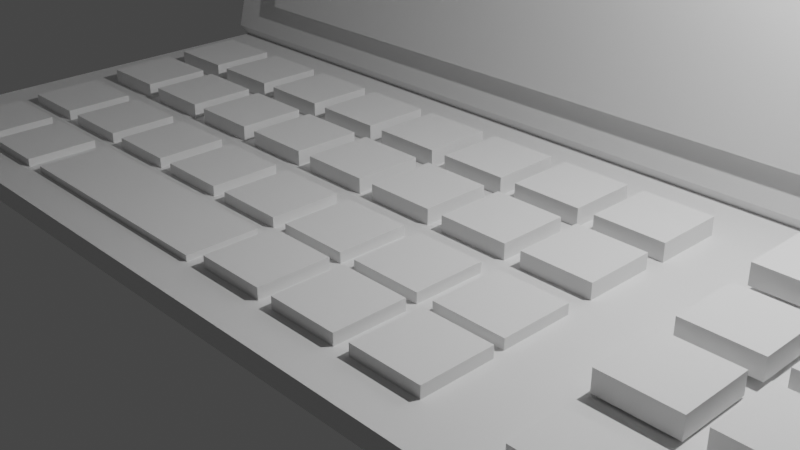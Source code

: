 # Source: laptop.blend  (saved by Blender 2.83.19; exported with 4.5.12 LTS)
import bpy
from mathutils import Matrix  # noqa: F401  (used for matrix-valued properties, if any)

bpy.ops.wm.read_factory_settings(use_empty=True)
scene = bpy.context.scene
scene.name = 'Scene'

# ---- collections
col_collection = bpy.data.collections.new('Collection'); scene.collection.children.link(col_collection)

# ---- materials (node trees are filled in below, after node groups)
mat_material = bpy.data.materials.new('Material')
mat_material.alpha_threshold = 0.0
mat_material.use_transparent_shadow = False
mat_material.line_color = (0.0, 0.0, 0.0, 1.0)
mat_material_001 = bpy.data.materials.new('Material.001')
mat_material_001.alpha_threshold = 0.0
mat_material_001.use_transparent_shadow = False
mat_material_001.line_color = (0.0, 0.0, 0.0, 1.0)
mat_material_002 = bpy.data.materials.new('Material.002')
mat_material_002.use_transparent_shadow = False

# ---- material node trees
mat_material.use_nodes = True; mat_material.node_tree.nodes.clear()
_N = mat_material.node_tree.nodes; _L = mat_material.node_tree.links
n0 = _N.new('ShaderNodeOutputMaterial'); n0.name = 'Material Output'; n0.location = (300, 300)
n1 = _N.new('ShaderNodeBsdfPrincipled'); n1.name = 'Principled BSDF'; n1.location = (10, 300)
n1.distribution = 'GGX'
n1.subsurface_method = 'BURLEY'
n1.inputs[2].default_value = 0.4
n1.inputs[3].default_value = 1.45
n1.inputs[27].default_value = (0.0, 0.0, 0.0, 1.0)
n1.inputs[28].default_value = 1.0
_L.new(n1.outputs[0], n0.inputs[0])
n0.is_active_output = True

# ---- world
world_world = bpy.data.worlds.new('World'); scene.world = world_world
world_world.use_nodes = True; world_world.node_tree.nodes.clear()
_N = world_world.node_tree.nodes; _L = world_world.node_tree.links
n0 = _N.new('ShaderNodeOutputWorld'); n0.name = 'World Output'; n0.location = (300, 300)
n1 = _N.new('ShaderNodeBackground'); n1.name = 'Background'; n1.location = (10, 300)
n1.inputs[0].default_value = (0.05088, 0.05088, 0.05088, 1.0)
_L.new(n1.outputs[0], n0.inputs[0])
n0.is_active_output = True
world_world.color = (0.05088, 0.05088, 0.05088)
world_world.use_sun_shadow = False
world_world.sun_shadow_jitter_overblur = 0.0

# ---- cameras
cam_camera = bpy.data.cameras.new('Camera')
cam_camera.clip_end = 100.0
cam_camera.ortho_scale = 7.314

# ---- lights
light_light = bpy.data.lights.new('Light', 'POINT')
light_light.transmission_factor = 0.0
light_light.energy = 1000.0
light_light.shadow_soft_size = 0.1
light_light.shadow_maximum_resolution = 0.006
light_light.use_absolute_resolution = True

# ---- meshes
me_cube = bpy.data.meshes.new('Cube')
me_cube.from_pydata([(1.0, 1.0, 1.0), (1.0, 1.0, -1.0), (1.0, -1.0, 1.0), (1.0, -1.0, -1.0), (-1.0, 1.0, 1.0), (-1.0, 1.0, -1.0), (-1.0, -1.0, 1.0), (-1.0, -1.0, -1.0)], [], [(0, 4, 6, 2), (3, 2, 6, 7), (7, 6, 4, 5), (5, 1, 3, 7), (1, 0, 2, 3), (5, 4, 0, 1)])
_uv = me_cube.uv_layers.new(name='UVMap')
_uv.uv.foreach_set('vector', [0.625, 0.5, 0.875, 0.5, 0.875, 0.75, 0.625, 0.75, 0.375, 0.75, 0.625, 0.75, 0.625, 1.0, 0.375, 1.0, 0.375, 0.0, 0.625, 0.0, 0.625, 0.25, 0.375, 0.25, 0.125, 0.5, 0.375, 0.5, 0.375, 0.75, 0.125, 0.75, 0.375, 0.5, 0.625, 0.5, 0.625, 0.75, 0.375, 0.75, 0.375, 0.25, 0.625, 0.25, 0.625, 0.5, 0.375, 0.5])
me_cube.materials.append(mat_material)
me_cube.use_remesh_preserve_volume = False
me_cube.use_remesh_preserve_attributes = False
me_cube.use_mirror_vertex_groups = False
me_cube.update()
me_cube_001 = bpy.data.meshes.new('Cube.001')
me_cube_001.from_pydata([(1.0, 1.0, 1.0), (0.9808, 0.899, -1.124), (1.0, -1.0, 1.0), (0.9808, -1.101, -1.124), (-1.0, 1.0, 1.0), (-1.019, 0.899, -1.124), (-1.0, -1.0, 1.0), (-1.019, -1.101, -1.124)], [], [(0, 4, 6, 2), (3, 2, 6, 7), (7, 6, 4, 5), (5, 1, 3, 7), (1, 0, 2, 3), (5, 4, 0, 1)])
_uv = me_cube_001.uv_layers.new(name='UVMap')
_uv.uv.foreach_set('vector', [0.625, 0.5, 0.875, 0.5, 0.875, 0.75, 0.625, 0.75, 0.375, 0.75, 0.625, 0.75, 0.625, 1.0, 0.375, 1.0, 0.375, 0.0, 0.625, 0.0, 0.625, 0.25, 0.375, 0.25, 0.125, 0.5, 0.375, 0.5, 0.375, 0.75, 0.125, 0.75, 0.375, 0.5, 0.625, 0.5, 0.625, 0.75, 0.375, 0.75, 0.375, 0.25, 0.625, 0.25, 0.625, 0.5, 0.375, 0.5])
me_cube_001.materials.append(mat_material_001)
me_cube_001.use_remesh_preserve_volume = False
me_cube_001.use_remesh_preserve_attributes = False
me_cube_001.use_mirror_vertex_groups = False
me_cube_001.update()
me_cube_002 = bpy.data.meshes.new('Cube.002')
me_cube_002.from_pydata([(-1.0, -1.0, -1.0), (-1.0, -1.0, 1.0), (-1.0, 1.0, -1.0), (-1.0, 1.0, 1.0), (1.0, -1.0, -1.0), (1.0, -1.0, 1.0), (1.0, 1.0, -1.0), (1.0, 1.0, 1.0)], [], [(0, 1, 3, 2), (2, 3, 7, 6), (6, 7, 5, 4), (4, 5, 1, 0), (2, 6, 4, 0), (7, 3, 1, 5)])
_uv = me_cube_002.uv_layers.new(name='UVMap')
_uv.uv.foreach_set('vector', [0.375, 0.0, 0.625, 0.0, 0.625, 0.25, 0.375, 0.25, 0.375, 0.25, 0.625, 0.25, 0.625, 0.5, 0.375, 0.5, 0.375, 0.5, 0.625, 0.5, 0.625, 0.75, 0.375, 0.75, 0.375, 0.75, 0.625, 0.75, 0.625, 1.0, 0.375, 1.0, 0.125, 0.5, 0.375, 0.5, 0.375, 0.75, 0.125, 0.75, 0.625, 0.5, 0.875, 0.5, 0.875, 0.75, 0.625, 0.75])
me_cube_002.materials.append(mat_material_002)
me_cube_002.use_remesh_fix_poles = True
me_cube_002.use_remesh_preserve_attributes = False
me_cube_002.use_mirror_vertex_groups = False
me_cube_002.update()
me_cube_003 = bpy.data.meshes.new('Cube.003')
me_cube_003.from_pydata([(-1.0, -1.0, -1.0), (-1.0, -1.0, 1.0), (-1.0, 1.0, -1.0), (-1.0, 1.0, 1.0), (1.0, -1.0, -1.0), (1.0, -1.0, 1.0), (1.0, 1.0, -1.0), (1.0, 1.0, 1.0)], [], [(0, 1, 3, 2), (2, 3, 7, 6), (6, 7, 5, 4), (4, 5, 1, 0), (2, 6, 4, 0), (7, 3, 1, 5)])
_uv = me_cube_003.uv_layers.new(name='UVMap')
_uv.uv.foreach_set('vector', [0.375, 0.0, 0.625, 0.0, 0.625, 0.25, 0.375, 0.25, 0.375, 0.25, 0.625, 0.25, 0.625, 0.5, 0.375, 0.5, 0.375, 0.5, 0.625, 0.5, 0.625, 0.75, 0.375, 0.75, 0.375, 0.75, 0.625, 0.75, 0.625, 1.0, 0.375, 1.0, 0.125, 0.5, 0.375, 0.5, 0.375, 0.75, 0.125, 0.75, 0.625, 0.5, 0.875, 0.5, 0.875, 0.75, 0.625, 0.75])
me_cube_003.use_remesh_fix_poles = True
me_cube_003.use_remesh_preserve_attributes = False
me_cube_003.use_mirror_vertex_groups = False
me_cube_003.update()
me_cube_004 = bpy.data.meshes.new('Cube.004')
me_cube_004.from_pydata([(-1.0, -1.0, -1.0), (-1.0, -1.0, 1.0), (-1.0, 1.0, -1.0), (-1.0, 1.0, 1.0), (1.0, -1.0, -1.0), (1.0, -1.0, 1.0), (1.0, 1.0, -1.0), (1.0, 1.0, 1.0)], [], [(0, 1, 3, 2), (2, 3, 7, 6), (6, 7, 5, 4), (4, 5, 1, 0), (2, 6, 4, 0), (7, 3, 1, 5)])
_uv = me_cube_004.uv_layers.new(name='UVMap')
_uv.uv.foreach_set('vector', [0.375, 0.0, 0.625, 0.0, 0.625, 0.25, 0.375, 0.25, 0.375, 0.25, 0.625, 0.25, 0.625, 0.5, 0.375, 0.5, 0.375, 0.5, 0.625, 0.5, 0.625, 0.75, 0.375, 0.75, 0.375, 0.75, 0.625, 0.75, 0.625, 1.0, 0.375, 1.0, 0.125, 0.5, 0.375, 0.5, 0.375, 0.75, 0.125, 0.75, 0.625, 0.5, 0.875, 0.5, 0.875, 0.75, 0.625, 0.75])
me_cube_004.use_remesh_fix_poles = True
me_cube_004.use_remesh_preserve_attributes = False
me_cube_004.use_mirror_vertex_groups = False
me_cube_004.update()
me_cube_006 = bpy.data.meshes.new('Cube.006')
me_cube_006.from_pydata([(-1.0, -1.0, -1.0), (-1.0, -1.0, 1.0), (-1.0, 1.0, -1.0), (-1.0, 1.0, 1.0), (1.0, -1.0, -1.0), (1.0, -1.0, 1.0), (1.0, 1.0, -1.0), (1.0, 1.0, 1.0)], [], [(0, 1, 3, 2), (2, 3, 7, 6), (6, 7, 5, 4), (4, 5, 1, 0), (2, 6, 4, 0), (7, 3, 1, 5)])
_uv = me_cube_006.uv_layers.new(name='UVMap')
_uv.uv.foreach_set('vector', [0.375, 0.0, 0.625, 0.0, 0.625, 0.25, 0.375, 0.25, 0.375, 0.25, 0.625, 0.25, 0.625, 0.5, 0.375, 0.5, 0.375, 0.5, 0.625, 0.5, 0.625, 0.75, 0.375, 0.75, 0.375, 0.75, 0.625, 0.75, 0.625, 1.0, 0.375, 1.0, 0.125, 0.5, 0.375, 0.5, 0.375, 0.75, 0.125, 0.75, 0.625, 0.5, 0.875, 0.5, 0.875, 0.75, 0.625, 0.75])
me_cube_006.use_remesh_fix_poles = True
me_cube_006.use_remesh_preserve_attributes = False
me_cube_006.use_mirror_vertex_groups = False
me_cube_006.update()
me_cube_005 = bpy.data.meshes.new('Cube.005')
me_cube_005.from_pydata([(-1.0, -1.0, -1.0), (-1.0, -1.0, 1.0), (-1.0, 1.0, -1.0), (-1.0, 1.0, 1.0), (1.0, -1.0, -1.0), (1.0, -1.0, 1.0), (1.0, 1.0, -1.0), (1.0, 1.0, 1.0)], [], [(0, 1, 3, 2), (2, 3, 7, 6), (6, 7, 5, 4), (4, 5, 1, 0), (2, 6, 4, 0), (7, 3, 1, 5)])
_uv = me_cube_005.uv_layers.new(name='UVMap')
_uv.uv.foreach_set('vector', [0.375, 0.0, 0.625, 0.0, 0.625, 0.25, 0.375, 0.25, 0.375, 0.25, 0.625, 0.25, 0.625, 0.5, 0.375, 0.5, 0.375, 0.5, 0.625, 0.5, 0.625, 0.75, 0.375, 0.75, 0.375, 0.75, 0.625, 0.75, 0.625, 1.0, 0.375, 1.0, 0.125, 0.5, 0.375, 0.5, 0.375, 0.75, 0.125, 0.75, 0.625, 0.5, 0.875, 0.5, 0.875, 0.75, 0.625, 0.75])
me_cube_005.use_remesh_fix_poles = True
me_cube_005.use_remesh_preserve_attributes = False
me_cube_005.use_mirror_vertex_groups = False
me_cube_005.update()
me_cube_010 = bpy.data.meshes.new('Cube.010')
me_cube_010.from_pydata([(-1.0, -1.0, -1.0), (-1.0, -1.0, 1.0), (-1.0, 1.0, -1.0), (-1.0, 1.0, 1.0), (1.0, -1.0, -1.0), (1.0, -1.0, 1.0), (1.0, 1.0, -1.0), (1.0, 1.0, 1.0)], [], [(0, 1, 3, 2), (2, 3, 7, 6), (6, 7, 5, 4), (4, 5, 1, 0), (2, 6, 4, 0), (7, 3, 1, 5)])
_uv = me_cube_010.uv_layers.new(name='UVMap')
_uv.uv.foreach_set('vector', [0.375, 0.0, 0.625, 0.0, 0.625, 0.25, 0.375, 0.25, 0.375, 0.25, 0.625, 0.25, 0.625, 0.5, 0.375, 0.5, 0.375, 0.5, 0.625, 0.5, 0.625, 0.75, 0.375, 0.75, 0.375, 0.75, 0.625, 0.75, 0.625, 1.0, 0.375, 1.0, 0.125, 0.5, 0.375, 0.5, 0.375, 0.75, 0.125, 0.75, 0.625, 0.5, 0.875, 0.5, 0.875, 0.75, 0.625, 0.75])
me_cube_010.use_remesh_fix_poles = True
me_cube_010.use_remesh_preserve_attributes = False
me_cube_010.use_mirror_vertex_groups = False
me_cube_010.update()
me_cube_009 = bpy.data.meshes.new('Cube.009')
me_cube_009.from_pydata([(-1.0, -1.0, -1.0), (-1.0, -1.0, 1.0), (-1.0, 1.0, -1.0), (-1.0, 1.0, 1.0), (1.0, -1.0, -1.0), (1.0, -1.0, 1.0), (1.0, 1.0, -1.0), (1.0, 1.0, 1.0)], [], [(0, 1, 3, 2), (2, 3, 7, 6), (6, 7, 5, 4), (4, 5, 1, 0), (2, 6, 4, 0), (7, 3, 1, 5)])
_uv = me_cube_009.uv_layers.new(name='UVMap')
_uv.uv.foreach_set('vector', [0.375, 0.0, 0.625, 0.0, 0.625, 0.25, 0.375, 0.25, 0.375, 0.25, 0.625, 0.25, 0.625, 0.5, 0.375, 0.5, 0.375, 0.5, 0.625, 0.5, 0.625, 0.75, 0.375, 0.75, 0.375, 0.75, 0.625, 0.75, 0.625, 1.0, 0.375, 1.0, 0.125, 0.5, 0.375, 0.5, 0.375, 0.75, 0.125, 0.75, 0.625, 0.5, 0.875, 0.5, 0.875, 0.75, 0.625, 0.75])
me_cube_009.use_remesh_fix_poles = True
me_cube_009.use_remesh_preserve_attributes = False
me_cube_009.use_mirror_vertex_groups = False
me_cube_009.update()
me_cube_008 = bpy.data.meshes.new('Cube.008')
me_cube_008.from_pydata([(-1.0, -1.0, -1.0), (-1.0, -1.0, 1.0), (-1.0, 1.0, -1.0), (-1.0, 1.0, 1.0), (1.0, -1.0, -1.0), (1.0, -1.0, 1.0), (1.0, 1.0, -1.0), (1.0, 1.0, 1.0)], [], [(0, 1, 3, 2), (2, 3, 7, 6), (6, 7, 5, 4), (4, 5, 1, 0), (2, 6, 4, 0), (7, 3, 1, 5)])
_uv = me_cube_008.uv_layers.new(name='UVMap')
_uv.uv.foreach_set('vector', [0.375, 0.0, 0.625, 0.0, 0.625, 0.25, 0.375, 0.25, 0.375, 0.25, 0.625, 0.25, 0.625, 0.5, 0.375, 0.5, 0.375, 0.5, 0.625, 0.5, 0.625, 0.75, 0.375, 0.75, 0.375, 0.75, 0.625, 0.75, 0.625, 1.0, 0.375, 1.0, 0.125, 0.5, 0.375, 0.5, 0.375, 0.75, 0.125, 0.75, 0.625, 0.5, 0.875, 0.5, 0.875, 0.75, 0.625, 0.75])
me_cube_008.use_remesh_fix_poles = True
me_cube_008.use_remesh_preserve_attributes = False
me_cube_008.use_mirror_vertex_groups = False
me_cube_008.update()
me_cube_007 = bpy.data.meshes.new('Cube.007')
me_cube_007.from_pydata([(-1.0, -1.0, -1.0), (-1.0, -1.0, 1.0), (-1.0, 1.0, -1.0), (-1.0, 1.0, 1.0), (1.0, -1.0, -1.0), (1.0, -1.0, 1.0), (1.0, 1.0, -1.0), (1.0, 1.0, 1.0)], [], [(0, 1, 3, 2), (2, 3, 7, 6), (6, 7, 5, 4), (4, 5, 1, 0), (2, 6, 4, 0), (7, 3, 1, 5)])
_uv = me_cube_007.uv_layers.new(name='UVMap')
_uv.uv.foreach_set('vector', [0.375, 0.0, 0.625, 0.0, 0.625, 0.25, 0.375, 0.25, 0.375, 0.25, 0.625, 0.25, 0.625, 0.5, 0.375, 0.5, 0.375, 0.5, 0.625, 0.5, 0.625, 0.75, 0.375, 0.75, 0.375, 0.75, 0.625, 0.75, 0.625, 1.0, 0.375, 1.0, 0.125, 0.5, 0.375, 0.5, 0.375, 0.75, 0.125, 0.75, 0.625, 0.5, 0.875, 0.5, 0.875, 0.75, 0.625, 0.75])
me_cube_007.use_remesh_fix_poles = True
me_cube_007.use_remesh_preserve_attributes = False
me_cube_007.use_mirror_vertex_groups = False
me_cube_007.update()
me_cube_018 = bpy.data.meshes.new('Cube.018')
me_cube_018.from_pydata([(-1.0, -1.0, -1.0), (-1.0, -1.0, 1.0), (-1.0, 1.0, -1.0), (-1.0, 1.0, 1.0), (1.0, -1.0, -1.0), (1.0, -1.0, 1.0), (1.0, 1.0, -1.0), (1.0, 1.0, 1.0)], [], [(0, 1, 3, 2), (2, 3, 7, 6), (6, 7, 5, 4), (4, 5, 1, 0), (2, 6, 4, 0), (7, 3, 1, 5)])
_uv = me_cube_018.uv_layers.new(name='UVMap')
_uv.uv.foreach_set('vector', [0.375, 0.0, 0.625, 0.0, 0.625, 0.25, 0.375, 0.25, 0.375, 0.25, 0.625, 0.25, 0.625, 0.5, 0.375, 0.5, 0.375, 0.5, 0.625, 0.5, 0.625, 0.75, 0.375, 0.75, 0.375, 0.75, 0.625, 0.75, 0.625, 1.0, 0.375, 1.0, 0.125, 0.5, 0.375, 0.5, 0.375, 0.75, 0.125, 0.75, 0.625, 0.5, 0.875, 0.5, 0.875, 0.75, 0.625, 0.75])
me_cube_018.use_remesh_fix_poles = True
me_cube_018.use_remesh_preserve_attributes = False
me_cube_018.use_mirror_vertex_groups = False
me_cube_018.update()
me_cube_017 = bpy.data.meshes.new('Cube.017')
me_cube_017.from_pydata([(-1.0, -1.0, -1.0), (-1.0, -1.0, 1.0), (-1.0, 1.0, -1.0), (-1.0, 1.0, 1.0), (1.0, -1.0, -1.0), (1.0, -1.0, 1.0), (1.0, 1.0, -1.0), (1.0, 1.0, 1.0)], [], [(0, 1, 3, 2), (2, 3, 7, 6), (6, 7, 5, 4), (4, 5, 1, 0), (2, 6, 4, 0), (7, 3, 1, 5)])
_uv = me_cube_017.uv_layers.new(name='UVMap')
_uv.uv.foreach_set('vector', [0.375, 0.0, 0.625, 0.0, 0.625, 0.25, 0.375, 0.25, 0.375, 0.25, 0.625, 0.25, 0.625, 0.5, 0.375, 0.5, 0.375, 0.5, 0.625, 0.5, 0.625, 0.75, 0.375, 0.75, 0.375, 0.75, 0.625, 0.75, 0.625, 1.0, 0.375, 1.0, 0.125, 0.5, 0.375, 0.5, 0.375, 0.75, 0.125, 0.75, 0.625, 0.5, 0.875, 0.5, 0.875, 0.75, 0.625, 0.75])
me_cube_017.use_remesh_fix_poles = True
me_cube_017.use_remesh_preserve_attributes = False
me_cube_017.use_mirror_vertex_groups = False
me_cube_017.update()
me_cube_016 = bpy.data.meshes.new('Cube.016')
me_cube_016.from_pydata([(-1.0, -1.0, -1.0), (-1.0, -1.0, 1.0), (-1.0, 1.0, -1.0), (-1.0, 1.0, 1.0), (1.0, -1.0, -1.0), (1.0, -1.0, 1.0), (1.0, 1.0, -1.0), (1.0, 1.0, 1.0)], [], [(0, 1, 3, 2), (2, 3, 7, 6), (6, 7, 5, 4), (4, 5, 1, 0), (2, 6, 4, 0), (7, 3, 1, 5)])
_uv = me_cube_016.uv_layers.new(name='UVMap')
_uv.uv.foreach_set('vector', [0.375, 0.0, 0.625, 0.0, 0.625, 0.25, 0.375, 0.25, 0.375, 0.25, 0.625, 0.25, 0.625, 0.5, 0.375, 0.5, 0.375, 0.5, 0.625, 0.5, 0.625, 0.75, 0.375, 0.75, 0.375, 0.75, 0.625, 0.75, 0.625, 1.0, 0.375, 1.0, 0.125, 0.5, 0.375, 0.5, 0.375, 0.75, 0.125, 0.75, 0.625, 0.5, 0.875, 0.5, 0.875, 0.75, 0.625, 0.75])
me_cube_016.use_remesh_fix_poles = True
me_cube_016.use_remesh_preserve_attributes = False
me_cube_016.use_mirror_vertex_groups = False
me_cube_016.update()
me_cube_015 = bpy.data.meshes.new('Cube.015')
me_cube_015.from_pydata([(-1.0, -1.0, -1.0), (-1.0, -1.0, 1.0), (-1.0, 1.0, -1.0), (-1.0, 1.0, 1.0), (1.0, -1.0, -1.0), (1.0, -1.0, 1.0), (1.0, 1.0, -1.0), (1.0, 1.0, 1.0)], [], [(0, 1, 3, 2), (2, 3, 7, 6), (6, 7, 5, 4), (4, 5, 1, 0), (2, 6, 4, 0), (7, 3, 1, 5)])
_uv = me_cube_015.uv_layers.new(name='UVMap')
_uv.uv.foreach_set('vector', [0.375, 0.0, 0.625, 0.0, 0.625, 0.25, 0.375, 0.25, 0.375, 0.25, 0.625, 0.25, 0.625, 0.5, 0.375, 0.5, 0.375, 0.5, 0.625, 0.5, 0.625, 0.75, 0.375, 0.75, 0.375, 0.75, 0.625, 0.75, 0.625, 1.0, 0.375, 1.0, 0.125, 0.5, 0.375, 0.5, 0.375, 0.75, 0.125, 0.75, 0.625, 0.5, 0.875, 0.5, 0.875, 0.75, 0.625, 0.75])
me_cube_015.use_remesh_fix_poles = True
me_cube_015.use_remesh_preserve_attributes = False
me_cube_015.use_mirror_vertex_groups = False
me_cube_015.update()
me_cube_014 = bpy.data.meshes.new('Cube.014')
me_cube_014.from_pydata([(-1.0, -1.0, -1.0), (-1.0, -1.0, 1.0), (-1.0, 1.0, -1.0), (-1.0, 1.0, 1.0), (1.0, -1.0, -1.0), (1.0, -1.0, 1.0), (1.0, 1.0, -1.0), (1.0, 1.0, 1.0)], [], [(0, 1, 3, 2), (2, 3, 7, 6), (6, 7, 5, 4), (4, 5, 1, 0), (2, 6, 4, 0), (7, 3, 1, 5)])
_uv = me_cube_014.uv_layers.new(name='UVMap')
_uv.uv.foreach_set('vector', [0.375, 0.0, 0.625, 0.0, 0.625, 0.25, 0.375, 0.25, 0.375, 0.25, 0.625, 0.25, 0.625, 0.5, 0.375, 0.5, 0.375, 0.5, 0.625, 0.5, 0.625, 0.75, 0.375, 0.75, 0.375, 0.75, 0.625, 0.75, 0.625, 1.0, 0.375, 1.0, 0.125, 0.5, 0.375, 0.5, 0.375, 0.75, 0.125, 0.75, 0.625, 0.5, 0.875, 0.5, 0.875, 0.75, 0.625, 0.75])
me_cube_014.use_remesh_fix_poles = True
me_cube_014.use_remesh_preserve_attributes = False
me_cube_014.use_mirror_vertex_groups = False
me_cube_014.update()
me_cube_013 = bpy.data.meshes.new('Cube.013')
me_cube_013.from_pydata([(-1.0, -1.0, -1.0), (-1.0, -1.0, 1.0), (-1.0, 1.0, -1.0), (-1.0, 1.0, 1.0), (1.0, -1.0, -1.0), (1.0, -1.0, 1.0), (1.0, 1.0, -1.0), (1.0, 1.0, 1.0)], [], [(0, 1, 3, 2), (2, 3, 7, 6), (6, 7, 5, 4), (4, 5, 1, 0), (2, 6, 4, 0), (7, 3, 1, 5)])
_uv = me_cube_013.uv_layers.new(name='UVMap')
_uv.uv.foreach_set('vector', [0.375, 0.0, 0.625, 0.0, 0.625, 0.25, 0.375, 0.25, 0.375, 0.25, 0.625, 0.25, 0.625, 0.5, 0.375, 0.5, 0.375, 0.5, 0.625, 0.5, 0.625, 0.75, 0.375, 0.75, 0.375, 0.75, 0.625, 0.75, 0.625, 1.0, 0.375, 1.0, 0.125, 0.5, 0.375, 0.5, 0.375, 0.75, 0.125, 0.75, 0.625, 0.5, 0.875, 0.5, 0.875, 0.75, 0.625, 0.75])
me_cube_013.use_remesh_fix_poles = True
me_cube_013.use_remesh_preserve_attributes = False
me_cube_013.use_mirror_vertex_groups = False
me_cube_013.update()
me_cube_012 = bpy.data.meshes.new('Cube.012')
me_cube_012.from_pydata([(-1.0, -1.0, -1.0), (-1.0, -1.0, 1.0), (-1.0, 1.0, -1.0), (-1.0, 1.0, 1.0), (1.0, -1.0, -1.0), (1.0, -1.0, 1.0), (1.0, 1.0, -1.0), (1.0, 1.0, 1.0)], [], [(0, 1, 3, 2), (2, 3, 7, 6), (6, 7, 5, 4), (4, 5, 1, 0), (2, 6, 4, 0), (7, 3, 1, 5)])
_uv = me_cube_012.uv_layers.new(name='UVMap')
_uv.uv.foreach_set('vector', [0.375, 0.0, 0.625, 0.0, 0.625, 0.25, 0.375, 0.25, 0.375, 0.25, 0.625, 0.25, 0.625, 0.5, 0.375, 0.5, 0.375, 0.5, 0.625, 0.5, 0.625, 0.75, 0.375, 0.75, 0.375, 0.75, 0.625, 0.75, 0.625, 1.0, 0.375, 1.0, 0.125, 0.5, 0.375, 0.5, 0.375, 0.75, 0.125, 0.75, 0.625, 0.5, 0.875, 0.5, 0.875, 0.75, 0.625, 0.75])
me_cube_012.use_remesh_fix_poles = True
me_cube_012.use_remesh_preserve_attributes = False
me_cube_012.use_mirror_vertex_groups = False
me_cube_012.update()
me_cube_011 = bpy.data.meshes.new('Cube.011')
me_cube_011.from_pydata([(-1.0, -1.0, -1.0), (-1.0, -1.0, 1.0), (-1.0, 1.0, -1.0), (-1.0, 1.0, 1.0), (1.0, -1.0, -1.0), (1.0, -1.0, 1.0), (1.0, 1.0, -1.0), (1.0, 1.0, 1.0)], [], [(0, 1, 3, 2), (2, 3, 7, 6), (6, 7, 5, 4), (4, 5, 1, 0), (2, 6, 4, 0), (7, 3, 1, 5)])
_uv = me_cube_011.uv_layers.new(name='UVMap')
_uv.uv.foreach_set('vector', [0.375, 0.0, 0.625, 0.0, 0.625, 0.25, 0.375, 0.25, 0.375, 0.25, 0.625, 0.25, 0.625, 0.5, 0.375, 0.5, 0.375, 0.5, 0.625, 0.5, 0.625, 0.75, 0.375, 0.75, 0.375, 0.75, 0.625, 0.75, 0.625, 1.0, 0.375, 1.0, 0.125, 0.5, 0.375, 0.5, 0.375, 0.75, 0.125, 0.75, 0.625, 0.5, 0.875, 0.5, 0.875, 0.75, 0.625, 0.75])
me_cube_011.use_remesh_fix_poles = True
me_cube_011.use_remesh_preserve_attributes = False
me_cube_011.use_mirror_vertex_groups = False
me_cube_011.update()
me_cube_034 = bpy.data.meshes.new('Cube.034')
me_cube_034.from_pydata([(-1.0, -1.0, -1.0), (-1.0, -1.0, 1.0), (-1.0, 1.0, -1.0), (-1.0, 1.0, 1.0), (1.0, -1.0, -1.0), (1.0, -1.0, 1.0), (1.0, 1.0, -1.0), (1.0, 1.0, 1.0)], [], [(0, 1, 3, 2), (2, 3, 7, 6), (6, 7, 5, 4), (4, 5, 1, 0), (2, 6, 4, 0), (7, 3, 1, 5)])
_uv = me_cube_034.uv_layers.new(name='UVMap')
_uv.uv.foreach_set('vector', [0.375, 0.0, 0.625, 0.0, 0.625, 0.25, 0.375, 0.25, 0.375, 0.25, 0.625, 0.25, 0.625, 0.5, 0.375, 0.5, 0.375, 0.5, 0.625, 0.5, 0.625, 0.75, 0.375, 0.75, 0.375, 0.75, 0.625, 0.75, 0.625, 1.0, 0.375, 1.0, 0.125, 0.5, 0.375, 0.5, 0.375, 0.75, 0.125, 0.75, 0.625, 0.5, 0.875, 0.5, 0.875, 0.75, 0.625, 0.75])
me_cube_034.use_remesh_fix_poles = True
me_cube_034.use_remesh_preserve_attributes = False
me_cube_034.use_mirror_vertex_groups = False
me_cube_034.update()
me_cube_033 = bpy.data.meshes.new('Cube.033')
me_cube_033.from_pydata([(-1.0, -1.0, -1.0), (-1.0, -1.0, 1.0), (-1.0, 1.0, -1.0), (-1.0, 1.0, 1.0), (1.0, -1.0, -1.0), (1.0, -1.0, 1.0), (1.0, 1.0, -1.0), (1.0, 1.0, 1.0)], [], [(0, 1, 3, 2), (2, 3, 7, 6), (6, 7, 5, 4), (4, 5, 1, 0), (2, 6, 4, 0), (7, 3, 1, 5)])
_uv = me_cube_033.uv_layers.new(name='UVMap')
_uv.uv.foreach_set('vector', [0.375, 0.0, 0.625, 0.0, 0.625, 0.25, 0.375, 0.25, 0.375, 0.25, 0.625, 0.25, 0.625, 0.5, 0.375, 0.5, 0.375, 0.5, 0.625, 0.5, 0.625, 0.75, 0.375, 0.75, 0.375, 0.75, 0.625, 0.75, 0.625, 1.0, 0.375, 1.0, 0.125, 0.5, 0.375, 0.5, 0.375, 0.75, 0.125, 0.75, 0.625, 0.5, 0.875, 0.5, 0.875, 0.75, 0.625, 0.75])
me_cube_033.use_remesh_fix_poles = True
me_cube_033.use_remesh_preserve_attributes = False
me_cube_033.use_mirror_vertex_groups = False
me_cube_033.update()
me_cube_031 = bpy.data.meshes.new('Cube.031')
me_cube_031.from_pydata([(-1.0, -1.0, -1.0), (-1.0, -1.0, 1.0), (-1.0, 1.0, -1.0), (-1.0, 1.0, 1.0), (1.0, -1.0, -1.0), (1.0, -1.0, 1.0), (1.0, 1.0, -1.0), (1.0, 1.0, 1.0)], [], [(0, 1, 3, 2), (2, 3, 7, 6), (6, 7, 5, 4), (4, 5, 1, 0), (2, 6, 4, 0), (7, 3, 1, 5)])
_uv = me_cube_031.uv_layers.new(name='UVMap')
_uv.uv.foreach_set('vector', [0.375, 0.0, 0.625, 0.0, 0.625, 0.25, 0.375, 0.25, 0.375, 0.25, 0.625, 0.25, 0.625, 0.5, 0.375, 0.5, 0.375, 0.5, 0.625, 0.5, 0.625, 0.75, 0.375, 0.75, 0.375, 0.75, 0.625, 0.75, 0.625, 1.0, 0.375, 1.0, 0.125, 0.5, 0.375, 0.5, 0.375, 0.75, 0.125, 0.75, 0.625, 0.5, 0.875, 0.5, 0.875, 0.75, 0.625, 0.75])
me_cube_031.use_remesh_fix_poles = True
me_cube_031.use_remesh_preserve_attributes = False
me_cube_031.use_mirror_vertex_groups = False
me_cube_031.update()
me_cube_030 = bpy.data.meshes.new('Cube.030')
me_cube_030.from_pydata([(-1.0, -1.0, -1.0), (-1.0, -1.0, 1.0), (-1.0, 1.0, -1.0), (-1.0, 1.0, 1.0), (1.0, -1.0, -1.0), (1.0, -1.0, 1.0), (1.0, 1.0, -1.0), (1.0, 1.0, 1.0)], [], [(0, 1, 3, 2), (2, 3, 7, 6), (6, 7, 5, 4), (4, 5, 1, 0), (2, 6, 4, 0), (7, 3, 1, 5)])
_uv = me_cube_030.uv_layers.new(name='UVMap')
_uv.uv.foreach_set('vector', [0.375, 0.0, 0.625, 0.0, 0.625, 0.25, 0.375, 0.25, 0.375, 0.25, 0.625, 0.25, 0.625, 0.5, 0.375, 0.5, 0.375, 0.5, 0.625, 0.5, 0.625, 0.75, 0.375, 0.75, 0.375, 0.75, 0.625, 0.75, 0.625, 1.0, 0.375, 1.0, 0.125, 0.5, 0.375, 0.5, 0.375, 0.75, 0.125, 0.75, 0.625, 0.5, 0.875, 0.5, 0.875, 0.75, 0.625, 0.75])
me_cube_030.use_remesh_fix_poles = True
me_cube_030.use_remesh_preserve_attributes = False
me_cube_030.use_mirror_vertex_groups = False
me_cube_030.update()
me_cube_029 = bpy.data.meshes.new('Cube.029')
me_cube_029.from_pydata([(-1.0, -1.0, -1.0), (-1.0, -1.0, 1.0), (-1.0, 1.0, -1.0), (-1.0, 1.0, 1.0), (1.0, -1.0, -1.0), (1.0, -1.0, 1.0), (1.0, 1.0, -1.0), (1.0, 1.0, 1.0)], [], [(0, 1, 3, 2), (2, 3, 7, 6), (6, 7, 5, 4), (4, 5, 1, 0), (2, 6, 4, 0), (7, 3, 1, 5)])
_uv = me_cube_029.uv_layers.new(name='UVMap')
_uv.uv.foreach_set('vector', [0.375, 0.0, 0.625, 0.0, 0.625, 0.25, 0.375, 0.25, 0.375, 0.25, 0.625, 0.25, 0.625, 0.5, 0.375, 0.5, 0.375, 0.5, 0.625, 0.5, 0.625, 0.75, 0.375, 0.75, 0.375, 0.75, 0.625, 0.75, 0.625, 1.0, 0.375, 1.0, 0.125, 0.5, 0.375, 0.5, 0.375, 0.75, 0.125, 0.75, 0.625, 0.5, 0.875, 0.5, 0.875, 0.75, 0.625, 0.75])
me_cube_029.use_remesh_fix_poles = True
me_cube_029.use_remesh_preserve_attributes = False
me_cube_029.use_mirror_vertex_groups = False
me_cube_029.update()
me_cube_028 = bpy.data.meshes.new('Cube.028')
me_cube_028.from_pydata([(-1.0, -1.0, -1.0), (-1.0, -1.0, 1.0), (-1.0, 1.0, -1.0), (-1.0, 1.0, 1.0), (1.0, -1.0, -1.0), (1.0, -1.0, 1.0), (1.0, 1.0, -1.0), (1.0, 1.0, 1.0)], [], [(0, 1, 3, 2), (2, 3, 7, 6), (6, 7, 5, 4), (4, 5, 1, 0), (2, 6, 4, 0), (7, 3, 1, 5)])
_uv = me_cube_028.uv_layers.new(name='UVMap')
_uv.uv.foreach_set('vector', [0.375, 0.0, 0.625, 0.0, 0.625, 0.25, 0.375, 0.25, 0.375, 0.25, 0.625, 0.25, 0.625, 0.5, 0.375, 0.5, 0.375, 0.5, 0.625, 0.5, 0.625, 0.75, 0.375, 0.75, 0.375, 0.75, 0.625, 0.75, 0.625, 1.0, 0.375, 1.0, 0.125, 0.5, 0.375, 0.5, 0.375, 0.75, 0.125, 0.75, 0.625, 0.5, 0.875, 0.5, 0.875, 0.75, 0.625, 0.75])
me_cube_028.use_remesh_fix_poles = True
me_cube_028.use_remesh_preserve_attributes = False
me_cube_028.use_mirror_vertex_groups = False
me_cube_028.update()
me_cube_026 = bpy.data.meshes.new('Cube.026')
me_cube_026.from_pydata([(-1.0, -1.0, -1.0), (-1.0, -1.0, 1.0), (-1.0, 1.0, -1.0), (-1.0, 1.0, 1.0), (1.0, -1.0, -1.0), (1.0, -1.0, 1.0), (1.0, 1.0, -1.0), (1.0, 1.0, 1.0)], [], [(0, 1, 3, 2), (2, 3, 7, 6), (6, 7, 5, 4), (4, 5, 1, 0), (2, 6, 4, 0), (7, 3, 1, 5)])
_uv = me_cube_026.uv_layers.new(name='UVMap')
_uv.uv.foreach_set('vector', [0.375, 0.0, 0.625, 0.0, 0.625, 0.25, 0.375, 0.25, 0.375, 0.25, 0.625, 0.25, 0.625, 0.5, 0.375, 0.5, 0.375, 0.5, 0.625, 0.5, 0.625, 0.75, 0.375, 0.75, 0.375, 0.75, 0.625, 0.75, 0.625, 1.0, 0.375, 1.0, 0.125, 0.5, 0.375, 0.5, 0.375, 0.75, 0.125, 0.75, 0.625, 0.5, 0.875, 0.5, 0.875, 0.75, 0.625, 0.75])
me_cube_026.use_remesh_fix_poles = True
me_cube_026.use_remesh_preserve_attributes = False
me_cube_026.use_mirror_vertex_groups = False
me_cube_026.update()
me_cube_025 = bpy.data.meshes.new('Cube.025')
me_cube_025.from_pydata([(-1.0, -1.0, -1.0), (-1.0, -1.0, 1.0), (-1.0, 1.0, -1.0), (-1.0, 1.0, 1.0), (1.0, -1.0, -1.0), (1.0, -1.0, 1.0), (1.0, 1.0, -1.0), (1.0, 1.0, 1.0)], [], [(0, 1, 3, 2), (2, 3, 7, 6), (6, 7, 5, 4), (4, 5, 1, 0), (2, 6, 4, 0), (7, 3, 1, 5)])
_uv = me_cube_025.uv_layers.new(name='UVMap')
_uv.uv.foreach_set('vector', [0.375, 0.0, 0.625, 0.0, 0.625, 0.25, 0.375, 0.25, 0.375, 0.25, 0.625, 0.25, 0.625, 0.5, 0.375, 0.5, 0.375, 0.5, 0.625, 0.5, 0.625, 0.75, 0.375, 0.75, 0.375, 0.75, 0.625, 0.75, 0.625, 1.0, 0.375, 1.0, 0.125, 0.5, 0.375, 0.5, 0.375, 0.75, 0.125, 0.75, 0.625, 0.5, 0.875, 0.5, 0.875, 0.75, 0.625, 0.75])
me_cube_025.use_remesh_fix_poles = True
me_cube_025.use_remesh_preserve_attributes = False
me_cube_025.use_mirror_vertex_groups = False
me_cube_025.update()
me_cube_024 = bpy.data.meshes.new('Cube.024')
me_cube_024.from_pydata([(-1.0, -1.0, -1.0), (-1.0, -1.0, 1.0), (-1.0, 1.0, -1.0), (-1.0, 1.0, 1.0), (1.0, -1.0, -1.0), (1.0, -1.0, 1.0), (1.0, 1.0, -1.0), (1.0, 1.0, 1.0)], [], [(0, 1, 3, 2), (2, 3, 7, 6), (6, 7, 5, 4), (4, 5, 1, 0), (2, 6, 4, 0), (7, 3, 1, 5)])
_uv = me_cube_024.uv_layers.new(name='UVMap')
_uv.uv.foreach_set('vector', [0.375, 0.0, 0.625, 0.0, 0.625, 0.25, 0.375, 0.25, 0.375, 0.25, 0.625, 0.25, 0.625, 0.5, 0.375, 0.5, 0.375, 0.5, 0.625, 0.5, 0.625, 0.75, 0.375, 0.75, 0.375, 0.75, 0.625, 0.75, 0.625, 1.0, 0.375, 1.0, 0.125, 0.5, 0.375, 0.5, 0.375, 0.75, 0.125, 0.75, 0.625, 0.5, 0.875, 0.5, 0.875, 0.75, 0.625, 0.75])
me_cube_024.use_remesh_fix_poles = True
me_cube_024.use_remesh_preserve_attributes = False
me_cube_024.use_mirror_vertex_groups = False
me_cube_024.update()
me_cube_023 = bpy.data.meshes.new('Cube.023')
me_cube_023.from_pydata([(-1.0, -1.0, -1.0), (-1.0, -1.0, 1.0), (-1.0, 1.0, -1.0), (-1.0, 1.0, 1.0), (1.0, -1.0, -1.0), (1.0, -1.0, 1.0), (1.0, 1.0, -1.0), (1.0, 1.0, 1.0)], [], [(0, 1, 3, 2), (2, 3, 7, 6), (6, 7, 5, 4), (4, 5, 1, 0), (2, 6, 4, 0), (7, 3, 1, 5)])
_uv = me_cube_023.uv_layers.new(name='UVMap')
_uv.uv.foreach_set('vector', [0.375, 0.0, 0.625, 0.0, 0.625, 0.25, 0.375, 0.25, 0.375, 0.25, 0.625, 0.25, 0.625, 0.5, 0.375, 0.5, 0.375, 0.5, 0.625, 0.5, 0.625, 0.75, 0.375, 0.75, 0.375, 0.75, 0.625, 0.75, 0.625, 1.0, 0.375, 1.0, 0.125, 0.5, 0.375, 0.5, 0.375, 0.75, 0.125, 0.75, 0.625, 0.5, 0.875, 0.5, 0.875, 0.75, 0.625, 0.75])
me_cube_023.use_remesh_fix_poles = True
me_cube_023.use_remesh_preserve_attributes = False
me_cube_023.use_mirror_vertex_groups = False
me_cube_023.update()
me_cube_022 = bpy.data.meshes.new('Cube.022')
me_cube_022.from_pydata([(-1.0, -1.0, -1.0), (-1.0, -1.0, 1.0), (-1.0, 1.0, -1.0), (-1.0, 1.0, 1.0), (1.0, -1.0, -1.0), (1.0, -1.0, 1.0), (1.0, 1.0, -1.0), (1.0, 1.0, 1.0)], [], [(0, 1, 3, 2), (2, 3, 7, 6), (6, 7, 5, 4), (4, 5, 1, 0), (2, 6, 4, 0), (7, 3, 1, 5)])
_uv = me_cube_022.uv_layers.new(name='UVMap')
_uv.uv.foreach_set('vector', [0.375, 0.0, 0.625, 0.0, 0.625, 0.25, 0.375, 0.25, 0.375, 0.25, 0.625, 0.25, 0.625, 0.5, 0.375, 0.5, 0.375, 0.5, 0.625, 0.5, 0.625, 0.75, 0.375, 0.75, 0.375, 0.75, 0.625, 0.75, 0.625, 1.0, 0.375, 1.0, 0.125, 0.5, 0.375, 0.5, 0.375, 0.75, 0.125, 0.75, 0.625, 0.5, 0.875, 0.5, 0.875, 0.75, 0.625, 0.75])
me_cube_022.use_remesh_fix_poles = True
me_cube_022.use_remesh_preserve_attributes = False
me_cube_022.use_mirror_vertex_groups = False
me_cube_022.update()
me_cube_021 = bpy.data.meshes.new('Cube.021')
me_cube_021.from_pydata([(-1.0, -1.0, -1.0), (-1.0, -1.0, 1.0), (-1.0, 1.0, -1.0), (-1.0, 1.0, 1.0), (1.0, -1.0, -1.0), (1.0, -1.0, 1.0), (1.0, 1.0, -1.0), (1.0, 1.0, 1.0)], [], [(0, 1, 3, 2), (2, 3, 7, 6), (6, 7, 5, 4), (4, 5, 1, 0), (2, 6, 4, 0), (7, 3, 1, 5)])
_uv = me_cube_021.uv_layers.new(name='UVMap')
_uv.uv.foreach_set('vector', [0.375, 0.0, 0.625, 0.0, 0.625, 0.25, 0.375, 0.25, 0.375, 0.25, 0.625, 0.25, 0.625, 0.5, 0.375, 0.5, 0.375, 0.5, 0.625, 0.5, 0.625, 0.75, 0.375, 0.75, 0.375, 0.75, 0.625, 0.75, 0.625, 1.0, 0.375, 1.0, 0.125, 0.5, 0.375, 0.5, 0.375, 0.75, 0.125, 0.75, 0.625, 0.5, 0.875, 0.5, 0.875, 0.75, 0.625, 0.75])
me_cube_021.use_remesh_fix_poles = True
me_cube_021.use_remesh_preserve_attributes = False
me_cube_021.use_mirror_vertex_groups = False
me_cube_021.update()
me_cube_020 = bpy.data.meshes.new('Cube.020')
me_cube_020.from_pydata([(-1.0, -1.0, -1.0), (-1.0, -1.0, 1.0), (-1.0, 1.0, -1.0), (-1.0, 1.0, 1.0), (1.0, -1.0, -1.0), (1.0, -1.0, 1.0), (1.0, 1.0, -1.0), (1.0, 1.0, 1.0)], [], [(0, 1, 3, 2), (2, 3, 7, 6), (6, 7, 5, 4), (4, 5, 1, 0), (2, 6, 4, 0), (7, 3, 1, 5)])
_uv = me_cube_020.uv_layers.new(name='UVMap')
_uv.uv.foreach_set('vector', [0.375, 0.0, 0.625, 0.0, 0.625, 0.25, 0.375, 0.25, 0.375, 0.25, 0.625, 0.25, 0.625, 0.5, 0.375, 0.5, 0.375, 0.5, 0.625, 0.5, 0.625, 0.75, 0.375, 0.75, 0.375, 0.75, 0.625, 0.75, 0.625, 1.0, 0.375, 1.0, 0.125, 0.5, 0.375, 0.5, 0.375, 0.75, 0.125, 0.75, 0.625, 0.5, 0.875, 0.5, 0.875, 0.75, 0.625, 0.75])
me_cube_020.use_remesh_fix_poles = True
me_cube_020.use_remesh_preserve_attributes = False
me_cube_020.use_mirror_vertex_groups = False
me_cube_020.update()
me_cube_019 = bpy.data.meshes.new('Cube.019')
me_cube_019.from_pydata([(-1.0, -1.0, -1.0), (-1.0, -1.0, 1.0), (-1.0, 1.0, -1.0), (-1.0, 1.0, 1.0), (1.0, -1.0, -1.0), (1.0, -1.0, 1.0), (1.0, 1.0, -1.0), (1.0, 1.0, 1.0)], [], [(0, 1, 3, 2), (2, 3, 7, 6), (6, 7, 5, 4), (4, 5, 1, 0), (2, 6, 4, 0), (7, 3, 1, 5)])
_uv = me_cube_019.uv_layers.new(name='UVMap')
_uv.uv.foreach_set('vector', [0.375, 0.0, 0.625, 0.0, 0.625, 0.25, 0.375, 0.25, 0.375, 0.25, 0.625, 0.25, 0.625, 0.5, 0.375, 0.5, 0.375, 0.5, 0.625, 0.5, 0.625, 0.75, 0.375, 0.75, 0.375, 0.75, 0.625, 0.75, 0.625, 1.0, 0.375, 1.0, 0.125, 0.5, 0.375, 0.5, 0.375, 0.75, 0.125, 0.75, 0.625, 0.5, 0.875, 0.5, 0.875, 0.75, 0.625, 0.75])
me_cube_019.use_remesh_fix_poles = True
me_cube_019.use_remesh_preserve_attributes = False
me_cube_019.use_mirror_vertex_groups = False
me_cube_019.update()
me_cube_040 = bpy.data.meshes.new('Cube.040')
me_cube_040.from_pydata([(-1.0, -1.0, -1.0), (-1.0, -1.0, 1.0), (-1.0, 1.0, -1.0), (-1.0, 1.0, 1.0), (1.0, -1.0, -1.0), (1.0, -1.0, 1.0), (1.0, 1.0, -1.0), (1.0, 1.0, 1.0)], [], [(0, 1, 3, 2), (2, 3, 7, 6), (6, 7, 5, 4), (4, 5, 1, 0), (2, 6, 4, 0), (7, 3, 1, 5)])
_uv = me_cube_040.uv_layers.new(name='UVMap')
_uv.uv.foreach_set('vector', [0.375, 0.0, 0.625, 0.0, 0.625, 0.25, 0.375, 0.25, 0.375, 0.25, 0.625, 0.25, 0.625, 0.5, 0.375, 0.5, 0.375, 0.5, 0.625, 0.5, 0.625, 0.75, 0.375, 0.75, 0.375, 0.75, 0.625, 0.75, 0.625, 1.0, 0.375, 1.0, 0.125, 0.5, 0.375, 0.5, 0.375, 0.75, 0.125, 0.75, 0.625, 0.5, 0.875, 0.5, 0.875, 0.75, 0.625, 0.75])
me_cube_040.use_remesh_fix_poles = True
me_cube_040.use_remesh_preserve_attributes = False
me_cube_040.use_mirror_vertex_groups = False
me_cube_040.update()
me_cube_039 = bpy.data.meshes.new('Cube.039')
me_cube_039.from_pydata([(-1.0, -1.0, -1.0), (-1.0, -1.0, 1.0), (-1.0, 1.0, -1.0), (-1.0, 1.0, 1.0), (1.0, -1.0, -1.0), (1.0, -1.0, 1.0), (1.0, 1.0, -1.0), (1.0, 1.0, 1.0)], [], [(0, 1, 3, 2), (2, 3, 7, 6), (6, 7, 5, 4), (4, 5, 1, 0), (2, 6, 4, 0), (7, 3, 1, 5)])
_uv = me_cube_039.uv_layers.new(name='UVMap')
_uv.uv.foreach_set('vector', [0.375, 0.0, 0.625, 0.0, 0.625, 0.25, 0.375, 0.25, 0.375, 0.25, 0.625, 0.25, 0.625, 0.5, 0.375, 0.5, 0.375, 0.5, 0.625, 0.5, 0.625, 0.75, 0.375, 0.75, 0.375, 0.75, 0.625, 0.75, 0.625, 1.0, 0.375, 1.0, 0.125, 0.5, 0.375, 0.5, 0.375, 0.75, 0.125, 0.75, 0.625, 0.5, 0.875, 0.5, 0.875, 0.75, 0.625, 0.75])
me_cube_039.use_remesh_fix_poles = True
me_cube_039.use_remesh_preserve_attributes = False
me_cube_039.use_mirror_vertex_groups = False
me_cube_039.update()
me_cube_038 = bpy.data.meshes.new('Cube.038')
me_cube_038.from_pydata([(-1.0, -1.0, -1.0), (-1.0, -1.0, 1.0), (-1.0, 1.0, -1.0), (-1.0, 1.0, 1.0), (1.0, -1.0, -1.0), (1.0, -1.0, 1.0), (1.0, 1.0, -1.0), (1.0, 1.0, 1.0)], [], [(0, 1, 3, 2), (2, 3, 7, 6), (6, 7, 5, 4), (4, 5, 1, 0), (2, 6, 4, 0), (7, 3, 1, 5)])
_uv = me_cube_038.uv_layers.new(name='UVMap')
_uv.uv.foreach_set('vector', [0.375, 0.0, 0.625, 0.0, 0.625, 0.25, 0.375, 0.25, 0.375, 0.25, 0.625, 0.25, 0.625, 0.5, 0.375, 0.5, 0.375, 0.5, 0.625, 0.5, 0.625, 0.75, 0.375, 0.75, 0.375, 0.75, 0.625, 0.75, 0.625, 1.0, 0.375, 1.0, 0.125, 0.5, 0.375, 0.5, 0.375, 0.75, 0.125, 0.75, 0.625, 0.5, 0.875, 0.5, 0.875, 0.75, 0.625, 0.75])
me_cube_038.use_remesh_fix_poles = True
me_cube_038.use_remesh_preserve_attributes = False
me_cube_038.use_mirror_vertex_groups = False
me_cube_038.update()
me_cube_037 = bpy.data.meshes.new('Cube.037')
me_cube_037.from_pydata([(-1.0, -1.0, -1.0), (-1.0, -1.0, 1.0), (-1.0, 1.0, -1.0), (-1.0, 1.0, 1.0), (1.0, -1.0, -1.0), (1.0, -1.0, 1.0), (1.0, 1.0, -1.0), (1.0, 1.0, 1.0)], [], [(0, 1, 3, 2), (2, 3, 7, 6), (6, 7, 5, 4), (4, 5, 1, 0), (2, 6, 4, 0), (7, 3, 1, 5)])
_uv = me_cube_037.uv_layers.new(name='UVMap')
_uv.uv.foreach_set('vector', [0.375, 0.0, 0.625, 0.0, 0.625, 0.25, 0.375, 0.25, 0.375, 0.25, 0.625, 0.25, 0.625, 0.5, 0.375, 0.5, 0.375, 0.5, 0.625, 0.5, 0.625, 0.75, 0.375, 0.75, 0.375, 0.75, 0.625, 0.75, 0.625, 1.0, 0.375, 1.0, 0.125, 0.5, 0.375, 0.5, 0.375, 0.75, 0.125, 0.75, 0.625, 0.5, 0.875, 0.5, 0.875, 0.75, 0.625, 0.75])
me_cube_037.use_remesh_fix_poles = True
me_cube_037.use_remesh_preserve_attributes = False
me_cube_037.use_mirror_vertex_groups = False
me_cube_037.update()
me_cube_036 = bpy.data.meshes.new('Cube.036')
me_cube_036.from_pydata([(-1.0, -1.0, -1.0), (-1.0, -1.0, 1.0), (-1.0, 1.0, -1.0), (-1.0, 1.0, 1.0), (1.0, -1.0, -1.0), (1.0, -1.0, 1.0), (1.0, 1.0, -1.0), (1.0, 1.0, 1.0)], [], [(0, 1, 3, 2), (2, 3, 7, 6), (6, 7, 5, 4), (4, 5, 1, 0), (2, 6, 4, 0), (7, 3, 1, 5)])
_uv = me_cube_036.uv_layers.new(name='UVMap')
_uv.uv.foreach_set('vector', [0.375, 0.0, 0.625, 0.0, 0.625, 0.25, 0.375, 0.25, 0.375, 0.25, 0.625, 0.25, 0.625, 0.5, 0.375, 0.5, 0.375, 0.5, 0.625, 0.5, 0.625, 0.75, 0.375, 0.75, 0.375, 0.75, 0.625, 0.75, 0.625, 1.0, 0.375, 1.0, 0.125, 0.5, 0.375, 0.5, 0.375, 0.75, 0.125, 0.75, 0.625, 0.5, 0.875, 0.5, 0.875, 0.75, 0.625, 0.75])
me_cube_036.use_remesh_fix_poles = True
me_cube_036.use_remesh_preserve_attributes = False
me_cube_036.use_mirror_vertex_groups = False
me_cube_036.update()
me_cube_035 = bpy.data.meshes.new('Cube.035')
me_cube_035.from_pydata([(-1.0, -1.0, -1.0), (-1.0, -1.0, 1.0), (-1.0, 1.0, -1.0), (-1.0, 1.0, 1.0), (1.0, -1.0, -1.0), (1.0, -1.0, 1.0), (1.0, 1.0, -1.0), (1.0, 1.0, 1.0)], [], [(0, 1, 3, 2), (2, 3, 7, 6), (6, 7, 5, 4), (4, 5, 1, 0), (2, 6, 4, 0), (7, 3, 1, 5)])
_uv = me_cube_035.uv_layers.new(name='UVMap')
_uv.uv.foreach_set('vector', [0.375, 0.0, 0.625, 0.0, 0.625, 0.25, 0.375, 0.25, 0.375, 0.25, 0.625, 0.25, 0.625, 0.5, 0.375, 0.5, 0.375, 0.5, 0.625, 0.5, 0.625, 0.75, 0.375, 0.75, 0.375, 0.75, 0.625, 0.75, 0.625, 1.0, 0.375, 1.0, 0.125, 0.5, 0.375, 0.5, 0.375, 0.75, 0.125, 0.75, 0.625, 0.5, 0.875, 0.5, 0.875, 0.75, 0.625, 0.75])
me_cube_035.use_remesh_fix_poles = True
me_cube_035.use_remesh_preserve_attributes = False
me_cube_035.use_mirror_vertex_groups = False
me_cube_035.update()
me_cube_041 = bpy.data.meshes.new('Cube.041')
me_cube_041.from_pydata([(-1.0, -1.0, -1.0), (-1.0, -1.0, 1.0), (-1.0, 1.0, -1.0), (-1.0, 1.0, 1.0), (1.0, -1.0, -1.0), (1.0, -1.0, 1.0), (1.0, 1.0, -1.0), (1.0, 1.0, 1.0)], [], [(0, 1, 3, 2), (2, 3, 7, 6), (6, 7, 5, 4), (4, 5, 1, 0), (2, 6, 4, 0), (7, 3, 1, 5)])
_uv = me_cube_041.uv_layers.new(name='UVMap')
_uv.uv.foreach_set('vector', [0.375, 0.0, 0.625, 0.0, 0.625, 0.25, 0.375, 0.25, 0.375, 0.25, 0.625, 0.25, 0.625, 0.5, 0.375, 0.5, 0.375, 0.5, 0.625, 0.5, 0.625, 0.75, 0.375, 0.75, 0.375, 0.75, 0.625, 0.75, 0.625, 1.0, 0.375, 1.0, 0.125, 0.5, 0.375, 0.5, 0.375, 0.75, 0.125, 0.75, 0.625, 0.5, 0.875, 0.5, 0.875, 0.75, 0.625, 0.75])
me_cube_041.use_remesh_fix_poles = True
me_cube_041.use_remesh_preserve_attributes = False
me_cube_041.use_mirror_vertex_groups = False
me_cube_041.update()

# ---- objects
ob_cube = bpy.data.objects.new('Cube', me_cube)
ob_light = bpy.data.objects.new('Light', light_light)
ob_camera = bpy.data.objects.new('Camera', cam_camera)
ob_cube_001 = bpy.data.objects.new('Cube.001', me_cube_001)
ob_cube_002 = bpy.data.objects.new('Cube.002', me_cube_002)
ob_cube_003 = bpy.data.objects.new('Cube.003', me_cube_003)
ob_cube_004 = bpy.data.objects.new('Cube.004', me_cube_004)
ob_cube_006 = bpy.data.objects.new('Cube.006', me_cube_006)
ob_cube_005 = bpy.data.objects.new('Cube.005', me_cube_005)
ob_cube_010 = bpy.data.objects.new('Cube.010', me_cube_010)
ob_cube_009 = bpy.data.objects.new('Cube.009', me_cube_009)
ob_cube_008 = bpy.data.objects.new('Cube.008', me_cube_008)
ob_cube_007 = bpy.data.objects.new('Cube.007', me_cube_007)
ob_cube_018 = bpy.data.objects.new('Cube.018', me_cube_018)
ob_cube_017 = bpy.data.objects.new('Cube.017', me_cube_017)
ob_cube_016 = bpy.data.objects.new('Cube.016', me_cube_016)
ob_cube_015 = bpy.data.objects.new('Cube.015', me_cube_015)
ob_cube_014 = bpy.data.objects.new('Cube.014', me_cube_014)
ob_cube_013 = bpy.data.objects.new('Cube.013', me_cube_013)
ob_cube_012 = bpy.data.objects.new('Cube.012', me_cube_012)
ob_cube_011 = bpy.data.objects.new('Cube.011', me_cube_011)
ob_cube_034 = bpy.data.objects.new('Cube.034', me_cube_034)
ob_cube_033 = bpy.data.objects.new('Cube.033', me_cube_033)
ob_cube_031 = bpy.data.objects.new('Cube.031', me_cube_031)
ob_cube_030 = bpy.data.objects.new('Cube.030', me_cube_030)
ob_cube_029 = bpy.data.objects.new('Cube.029', me_cube_029)
ob_cube_028 = bpy.data.objects.new('Cube.028', me_cube_028)
ob_cube_026 = bpy.data.objects.new('Cube.026', me_cube_026)
ob_cube_025 = bpy.data.objects.new('Cube.025', me_cube_025)
ob_cube_024 = bpy.data.objects.new('Cube.024', me_cube_024)
ob_cube_023 = bpy.data.objects.new('Cube.023', me_cube_023)
ob_cube_022 = bpy.data.objects.new('Cube.022', me_cube_022)
ob_cube_021 = bpy.data.objects.new('Cube.021', me_cube_021)
ob_cube_020 = bpy.data.objects.new('Cube.020', me_cube_020)
ob_cube_019 = bpy.data.objects.new('Cube.019', me_cube_019)
ob_cube_040 = bpy.data.objects.new('Cube.040', me_cube_040)
ob_cube_039 = bpy.data.objects.new('Cube.039', me_cube_039)
ob_cube_038 = bpy.data.objects.new('Cube.038', me_cube_038)
ob_cube_037 = bpy.data.objects.new('Cube.037', me_cube_037)
ob_cube_036 = bpy.data.objects.new('Cube.036', me_cube_036)
ob_cube_035 = bpy.data.objects.new('Cube.035', me_cube_035)
ob_cube_027 = bpy.data.objects.new('Cube.027', me_cube_041)

# ---- transforms, parenting, visibility, modifiers, constraints
ob_cube.location = (0.0, 0.0, 0.0)
ob_cube.scale = (5.955, 2.649, 0.1166)
ob_cube.lock_rotations_4d = False
ob_cube.empty_display_type = 'ARROWS'
ob_cube.lineart.crease_threshold = 0.0
ob_light.location = (4.031, 1.31, 5.633)
ob_light.rotation_euler = (0.6503, 0.05522, 1.866)
ob_light.lock_rotations_4d = False
ob_light.empty_display_type = 'ARROWS'
ob_light.color = (0.0, 0.0, 0.0, 0.0)
ob_light.lineart.crease_threshold = 0.0
ob_camera.location = (7.359, -6.926, 4.958)
ob_camera.rotation_euler = (1.109, 0.0, 0.8149)
ob_camera.lock_rotations_4d = False
ob_camera.empty_display_type = 'ARROWS'
ob_camera.color = (0.0, 0.0, 0.0, 0.0)
ob_camera.display_type = 'WIRE'
ob_camera.lineart.crease_threshold = 0.0
ob_cube_001.location = (0.03092, 3.144, 2.519)
ob_cube_001.rotation_euler = (-1.817, -0.0, 0.0)
ob_cube_001.scale = (5.955, 2.649, 0.1166)
ob_cube_001.lock_rotations_4d = False
ob_cube_001.empty_display_type = 'ARROWS'
ob_cube_001.lineart.crease_threshold = 0.0
ob_cube_001.material_slots[0].link = 'OBJECT'; ob_cube_001.material_slots[0].material = mat_material_001
ob_cube_002.location = (-0.09219, 2.969, 2.789)
ob_cube_002.rotation_euler = (-0.2319, -0.0, 0.0)
ob_cube_002.scale = (5.078, 0.04157, 2.163)
ob_cube_002.color = (1.0, 0.5931, 0.5688, 1.0)
ob_cube_002.display_type = 'SOLID'
ob_cube_002.lineart.crease_threshold = 0.0
ob_cube_003.location = (-4.937, 0.343, 0.1767)
ob_cube_003.scale = (0.4047, 0.4029, -0.115)
ob_cube_003.lineart.crease_threshold = 0.0
ob_cube_004.location = (-3.937, 0.343, 0.1767)
ob_cube_004.scale = (0.4047, 0.4029, -0.115)
ob_cube_004.lineart.crease_threshold = 0.0
ob_cube_006.location = (-2.937, 0.343, 0.1767)
ob_cube_006.scale = (0.4047, 0.4029, -0.115)
ob_cube_006.lineart.crease_threshold = 0.0
ob_cube_005.location = (-1.937, 0.343, 0.1767)
ob_cube_005.scale = (0.4047, 0.4029, -0.115)
ob_cube_005.lineart.crease_threshold = 0.0
ob_cube_010.location = (-0.9367, 0.343, 0.1767)
ob_cube_010.scale = (0.4047, 0.4029, -0.115)
ob_cube_010.lineart.crease_threshold = 0.0
ob_cube_009.location = (0.06326, 0.343, 0.1767)
ob_cube_009.scale = (0.4047, 0.4029, -0.115)
ob_cube_009.lineart.crease_threshold = 0.0
ob_cube_008.location = (4.747, 1.38, 0.3405)
ob_cube_008.scale = (0.4047, 0.4029, -0.115)
ob_cube_008.lineart.crease_threshold = 0.0
ob_cube_007.location = (3.747, 1.38, 0.3405)
ob_cube_007.scale = (0.4047, 0.4029, -0.115)
ob_cube_007.lineart.crease_threshold = 0.0
ob_cube_018.location = (-4.909, 1.367, 0.2061)
ob_cube_018.scale = (0.4047, 0.4029, -0.115)
ob_cube_018.lineart.crease_threshold = 0.0
ob_cube_017.location = (-3.909, 1.367, 0.2061)
ob_cube_017.scale = (0.4047, 0.4029, -0.115)
ob_cube_017.lineart.crease_threshold = 0.0
ob_cube_016.location = (-1.909, 1.367, 0.2061)
ob_cube_016.scale = (0.4047, 0.4029, -0.115)
ob_cube_016.lineart.crease_threshold = 0.0
ob_cube_015.location = (-2.909, 1.367, 0.2061)
ob_cube_015.scale = (0.4047, 0.4029, -0.115)
ob_cube_015.lineart.crease_threshold = 0.0
ob_cube_014.location = (1.091, 1.367, 0.2061)
ob_cube_014.scale = (0.4047, 0.4029, -0.115)
ob_cube_014.lineart.crease_threshold = 0.0
ob_cube_013.location = (2.091, 1.367, 0.2061)
ob_cube_013.scale = (0.4047, 0.4029, -0.115)
ob_cube_013.lineart.crease_threshold = 0.0
ob_cube_012.location = (0.09093, 1.367, 0.2061)
ob_cube_012.scale = (0.4047, 0.4029, -0.115)
ob_cube_012.lineart.crease_threshold = 0.0
ob_cube_011.location = (-0.9091, 1.367, 0.2061)
ob_cube_011.scale = (0.4047, 0.4029, -0.115)
ob_cube_011.lineart.crease_threshold = 0.0
ob_cube_034.location = (-4.947, -1.814, 0.08803)
ob_cube_034.scale = (0.4047, 0.4029, -0.115)
ob_cube_034.lineart.crease_threshold = 0.0
ob_cube_033.location = (-3.947, -1.814, 0.08803)
ob_cube_033.scale = (0.4047, 0.4029, -0.115)
ob_cube_033.lineart.crease_threshold = 0.0
ob_cube_031.location = (-1.919, -1.792, 0.04264)
ob_cube_031.scale = (1.408, 0.4029, -0.1409)
ob_cube_031.lineart.crease_threshold = 0.0
ob_cube_030.location = (3.737, -0.7766, 0.2518)
ob_cube_030.scale = (0.4047, 0.4029, -0.115)
ob_cube_030.lineart.crease_threshold = 0.0
ob_cube_029.location = (4.737, -0.7766, 0.2518)
ob_cube_029.scale = (0.4047, 0.4029, -0.115)
ob_cube_029.lineart.crease_threshold = 0.0
ob_cube_028.location = (0.101, -1.74, 0.1302)
ob_cube_028.scale = (0.4047, 0.4029, -0.115)
ob_cube_028.lineart.crease_threshold = 0.0
ob_cube_026.location = (-0.9196, -0.7896, 0.1174)
ob_cube_026.scale = (0.4047, 0.4029, -0.115)
ob_cube_026.lineart.crease_threshold = 0.0
ob_cube_025.location = (0.08041, -0.7896, 0.1174)
ob_cube_025.scale = (0.4047, 0.4029, -0.115)
ob_cube_025.lineart.crease_threshold = 0.0
ob_cube_024.location = (4.764, 0.2473, 0.2811)
ob_cube_024.scale = (0.4047, 0.4029, -0.115)
ob_cube_024.lineart.crease_threshold = 0.0
ob_cube_023.location = (3.764, 0.2473, 0.2811)
ob_cube_023.scale = (0.4047, 0.4029, -0.115)
ob_cube_023.lineart.crease_threshold = 0.0
ob_cube_022.location = (-2.92, -0.7896, 0.1174)
ob_cube_022.scale = (0.4047, 0.4029, -0.115)
ob_cube_022.lineart.crease_threshold = 0.0
ob_cube_021.location = (-1.92, -0.7896, 0.1174)
ob_cube_021.scale = (0.4047, 0.4029, -0.115)
ob_cube_021.lineart.crease_threshold = 0.0
ob_cube_020.location = (-3.92, -0.7896, 0.1174)
ob_cube_020.scale = (0.4047, 0.4029, -0.115)
ob_cube_020.lineart.crease_threshold = 0.0
ob_cube_019.location = (-4.92, -0.7896, 0.1174)
ob_cube_019.scale = (0.4047, 0.4029, -0.115)
ob_cube_019.lineart.crease_threshold = 0.0
ob_cube_040.location = (1.063, 0.343, 0.1767)
ob_cube_040.scale = (0.4047, 0.4029, -0.115)
ob_cube_040.lineart.crease_threshold = 0.0
ob_cube_039.location = (2.063, 0.343, 0.1767)
ob_cube_039.scale = (0.4047, 0.4029, -0.115)
ob_cube_039.lineart.crease_threshold = 0.0
ob_cube_038.location = (1.08, -0.7896, 0.1174)
ob_cube_038.scale = (0.4047, 0.4029, -0.115)
ob_cube_038.lineart.crease_threshold = 0.0
ob_cube_037.location = (2.08, -0.7896, 0.1174)
ob_cube_037.scale = (0.4047, 0.4029, -0.115)
ob_cube_037.lineart.crease_threshold = 0.0
ob_cube_036.location = (2.101, -1.74, 0.1302)
ob_cube_036.scale = (0.4047, 0.4029, -0.115)
ob_cube_036.lineart.crease_threshold = 0.0
ob_cube_035.location = (1.101, -1.74, 0.1302)
ob_cube_035.scale = (0.4047, 0.4029, -0.115)
ob_cube_035.lineart.crease_threshold = 0.0
ob_cube_027.location = (4.239, -1.862, 0.1224)
ob_cube_027.scale = (0.8588, 0.3154, -0.1028)
ob_cube_027.lineart.crease_threshold = 0.0

# ---- collection membership
col_collection.objects.link(ob_cube)
col_collection.objects.link(ob_light)
col_collection.objects.link(ob_camera)
col_collection.objects.link(ob_cube_001)
col_collection.objects.link(ob_cube_002)
col_collection.objects.link(ob_cube_003)
col_collection.objects.link(ob_cube_004)
col_collection.objects.link(ob_cube_006)
col_collection.objects.link(ob_cube_005)
col_collection.objects.link(ob_cube_010)
col_collection.objects.link(ob_cube_009)
col_collection.objects.link(ob_cube_008)
col_collection.objects.link(ob_cube_007)
col_collection.objects.link(ob_cube_018)
col_collection.objects.link(ob_cube_017)
col_collection.objects.link(ob_cube_016)
col_collection.objects.link(ob_cube_015)
col_collection.objects.link(ob_cube_014)
col_collection.objects.link(ob_cube_013)
col_collection.objects.link(ob_cube_012)
col_collection.objects.link(ob_cube_011)
col_collection.objects.link(ob_cube_034)
col_collection.objects.link(ob_cube_033)
col_collection.objects.link(ob_cube_031)
col_collection.objects.link(ob_cube_030)
col_collection.objects.link(ob_cube_029)
col_collection.objects.link(ob_cube_028)
col_collection.objects.link(ob_cube_026)
col_collection.objects.link(ob_cube_025)
col_collection.objects.link(ob_cube_024)
col_collection.objects.link(ob_cube_023)
col_collection.objects.link(ob_cube_022)
col_collection.objects.link(ob_cube_021)
col_collection.objects.link(ob_cube_020)
col_collection.objects.link(ob_cube_019)
col_collection.objects.link(ob_cube_040)
col_collection.objects.link(ob_cube_039)
col_collection.objects.link(ob_cube_038)
col_collection.objects.link(ob_cube_037)
col_collection.objects.link(ob_cube_036)
col_collection.objects.link(ob_cube_035)
col_collection.objects.link(ob_cube_027)

# ---- scene / render settings (as saved in the file)
scene.camera = ob_camera
scene.frame_start = 1; scene.frame_end = 250; scene.frame_set(1)
scene.render.engine = 'BLENDER_EEVEE_NEXT'
scene.cycles.use_denoising = False
scene.cycles.samples = 128
scene.cycles.sampling_pattern = 'TABULATED_SOBOL'
scene.cycles.use_adaptive_sampling = False
scene.cycles.use_light_tree = False
scene.view_settings.view_transform = 'Filmic'
bpy.context.view_layer.update()
